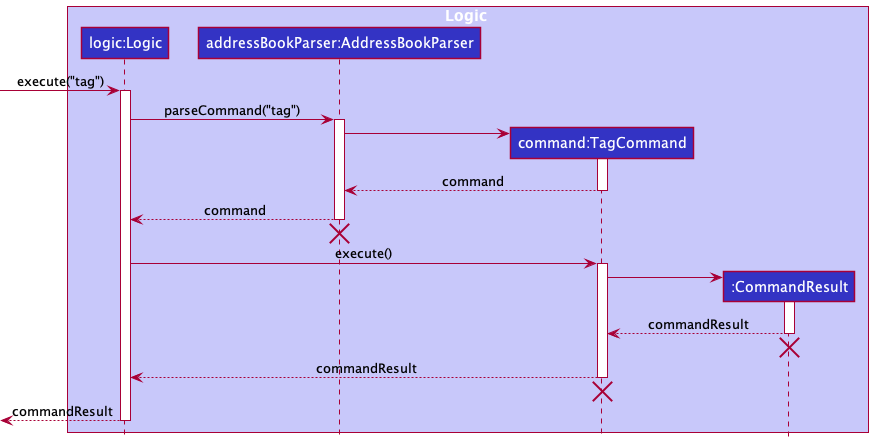

The diagram above was rendered by PlantUML. Its source (embedded in the PNG):
@startuml
!include style.puml

box Logic LOGIC_COLOR_T1
participant "logic:Logic" as Logic LOGIC_COLOR
participant "addressBookParser:AddressBookParser" as AddressBookParser LOGIC_COLOR
participant "command:TagCommand" as TagCommand LOGIC_COLOR
participant "command:TagCommand" as TagCommand LOGIC_COLOR
participant ":CommandResult" as CommandResult LOGIC_COLOR
end box


[-> Logic : execute("tag")
activate Logic

Logic -> AddressBookParser : parseCommand("tag")
activate AddressBookParser

create TagCommand
AddressBookParser -> TagCommand
activate TagCommand

TagCommand --> AddressBookParser : command
deactivate TagCommand

AddressBookParser --> Logic : command
deactivate AddressBookParser

AddressBookParser -[hidden]-> Logic
destroy AddressBookParser

Logic -> TagCommand : execute()
activate TagCommand

create CommandResult
TagCommand -> CommandResult
activate CommandResult

CommandResult --> TagCommand : commandResult
deactivate CommandResult

'Hidden arrow to position the destroy marker below the end of the activation bar.
CommandResult -[hidden]-> AddressBookParser
destroy CommandResult

TagCommand --> Logic : commandResult
deactivate TagCommand

'Hidden arrow to position the destroy marker below the end of the activation bar.
TagCommand -[hidden]-> Logic
destroy TagCommand

[<-- Logic : commandResult
deactivate Logic



@enduml